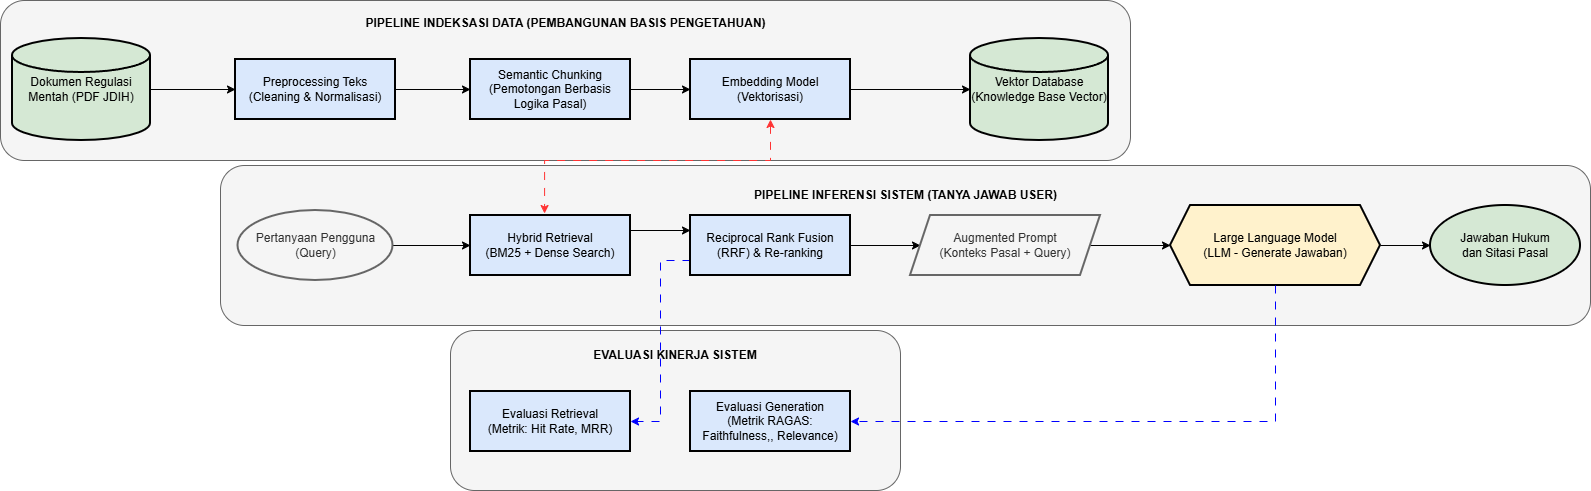

The diagram above was exported from draw.io. Its source (the exported page's mxGraphModel, read from the mxfile embedded in the PNG):
<mxGraphModel dx="946" dy="597" grid="1" gridSize="10" guides="1" tooltips="1" connect="1" arrows="1" fold="1" page="1" pageScale="1" pageWidth="850" pageHeight="1100" math="0" shadow="0">
  <root>
    <mxCell id="0" />
    <mxCell id="1" parent="0" />
    <mxCell id="xTjq_WG3Us0i2yO8hEWL-35" parent="1" style="rounded=1;whiteSpace=wrap;html=1;fillColor=#f5f5f5;fontColor=#333333;strokeColor=#666666;" value="" vertex="1">
      <mxGeometry height="160" width="450" x="480" y="390" as="geometry" />
    </mxCell>
    <mxCell id="xTjq_WG3Us0i2yO8hEWL-32" parent="1" style="rounded=1;whiteSpace=wrap;html=1;fillColor=#f5f5f5;fontColor=#333333;strokeColor=#666666;" value="" vertex="1">
      <mxGeometry height="160" width="1370" x="250" y="225" as="geometry" />
    </mxCell>
    <mxCell id="xTjq_WG3Us0i2yO8hEWL-30" parent="1" style="rounded=1;whiteSpace=wrap;html=1;fillColor=#f5f5f5;fontColor=#333333;strokeColor=#666666;" value="" vertex="1">
      <mxGeometry height="160" width="1130" x="30" y="60" as="geometry" />
    </mxCell>
    <mxCell id="xTjq_WG3Us0i2yO8hEWL-3" edge="1" parent="1" source="xTjq_WG3Us0i2yO8hEWL-1" style="edgeStyle=orthogonalEdgeStyle;rounded=0;orthogonalLoop=1;jettySize=auto;html=1;entryX=0;entryY=0.5;entryDx=0;entryDy=0;" target="xTjq_WG3Us0i2yO8hEWL-2">
      <mxGeometry relative="1" as="geometry" />
    </mxCell>
    <mxCell id="xTjq_WG3Us0i2yO8hEWL-1" parent="1" style="strokeWidth=2;html=1;shape=mxgraph.flowchart.database;whiteSpace=wrap;fillColor=#d5e8d4;strokeColor=#000000;" value="Dokumen Regulasi Mentah (PDF JDIH)" vertex="1">
      <mxGeometry height="102" width="138" x="42" y="98" as="geometry" />
    </mxCell>
    <mxCell id="xTjq_WG3Us0i2yO8hEWL-5" edge="1" parent="1" source="xTjq_WG3Us0i2yO8hEWL-2" style="edgeStyle=orthogonalEdgeStyle;rounded=0;orthogonalLoop=1;jettySize=auto;html=1;entryX=0;entryY=0.5;entryDx=0;entryDy=0;" target="xTjq_WG3Us0i2yO8hEWL-4">
      <mxGeometry relative="1" as="geometry" />
    </mxCell>
    <mxCell id="xTjq_WG3Us0i2yO8hEWL-2" parent="1" style="rounded=0;whiteSpace=wrap;html=1;strokeWidth=2;fillColor=#dae8fc;strokeColor=#000000;" value="Preprocessing Teks (Cleaning &amp;amp; Normalisasi)" vertex="1">
      <mxGeometry height="60" width="160" x="265" y="119" as="geometry" />
    </mxCell>
    <mxCell id="xTjq_WG3Us0i2yO8hEWL-7" edge="1" parent="1" source="xTjq_WG3Us0i2yO8hEWL-4" style="edgeStyle=orthogonalEdgeStyle;rounded=0;orthogonalLoop=1;jettySize=auto;html=1;exitX=1;exitY=0.5;exitDx=0;exitDy=0;" target="xTjq_WG3Us0i2yO8hEWL-6">
      <mxGeometry relative="1" as="geometry" />
    </mxCell>
    <mxCell id="xTjq_WG3Us0i2yO8hEWL-4" parent="1" style="rounded=0;whiteSpace=wrap;html=1;strokeWidth=2;fillColor=#dae8fc;strokeColor=#000000;" value="Semantic Chunking (Pemotongan Berbasis Logika Pasal)" vertex="1">
      <mxGeometry height="60" width="160" x="500" y="119" as="geometry" />
    </mxCell>
    <mxCell id="xTjq_WG3Us0i2yO8hEWL-6" parent="1" style="rounded=0;whiteSpace=wrap;html=1;strokeWidth=2;fillColor=#dae8fc;strokeColor=#000000;" value="Embedding Model (Vektorisasi)" vertex="1">
      <mxGeometry height="60" width="160" x="720" y="119" as="geometry" />
    </mxCell>
    <mxCell id="xTjq_WG3Us0i2yO8hEWL-8" parent="1" style="strokeWidth=2;html=1;shape=mxgraph.flowchart.database;whiteSpace=wrap;fillColor=#d5e8d4;strokeColor=#000000;" value="Vektor Database (Knowledge Base Vector)" vertex="1">
      <mxGeometry height="102" width="138" x="1000" y="98" as="geometry" />
    </mxCell>
    <mxCell id="xTjq_WG3Us0i2yO8hEWL-9" edge="1" parent="1" source="xTjq_WG3Us0i2yO8hEWL-6" style="edgeStyle=orthogonalEdgeStyle;rounded=0;orthogonalLoop=1;jettySize=auto;html=1;entryX=0;entryY=0.5;entryDx=0;entryDy=0;entryPerimeter=0;" target="xTjq_WG3Us0i2yO8hEWL-8">
      <mxGeometry relative="1" as="geometry" />
    </mxCell>
    <mxCell id="xTjq_WG3Us0i2yO8hEWL-12" edge="1" parent="1" source="xTjq_WG3Us0i2yO8hEWL-10" style="edgeStyle=orthogonalEdgeStyle;rounded=0;orthogonalLoop=1;jettySize=auto;html=1;exitX=1;exitY=0.5;exitDx=0;exitDy=0;exitPerimeter=0;entryX=0;entryY=0.5;entryDx=0;entryDy=0;" target="xTjq_WG3Us0i2yO8hEWL-11">
      <mxGeometry relative="1" as="geometry" />
    </mxCell>
    <mxCell id="xTjq_WG3Us0i2yO8hEWL-10" parent="1" style="strokeWidth=2;html=1;shape=mxgraph.flowchart.start_1;whiteSpace=wrap;fillColor=#f5f5f5;fontColor=#333333;strokeColor=#666666;" value="Pertanyaan Pengguna (Query)" vertex="1">
      <mxGeometry height="70" width="155" x="267.5" y="270" as="geometry" />
    </mxCell>
    <mxCell id="xTjq_WG3Us0i2yO8hEWL-15" edge="1" parent="1" source="xTjq_WG3Us0i2yO8hEWL-11" style="edgeStyle=orthogonalEdgeStyle;rounded=0;orthogonalLoop=1;jettySize=auto;html=1;exitX=1;exitY=0.25;exitDx=0;exitDy=0;entryX=0;entryY=0.25;entryDx=0;entryDy=0;" target="xTjq_WG3Us0i2yO8hEWL-14">
      <mxGeometry relative="1" as="geometry" />
    </mxCell>
    <mxCell id="xTjq_WG3Us0i2yO8hEWL-11" parent="1" style="rounded=0;whiteSpace=wrap;html=1;strokeWidth=2;fillColor=#dae8fc;strokeColor=#000000;" value="Hybrid Retrieval &lt;br&gt;(BM25 + Dense Search)" vertex="1">
      <mxGeometry height="60" width="160" x="500" y="275" as="geometry" />
    </mxCell>
    <mxCell id="xTjq_WG3Us0i2yO8hEWL-13" edge="1" parent="1" source="xTjq_WG3Us0i2yO8hEWL-6" style="edgeStyle=orthogonalEdgeStyle;rounded=0;orthogonalLoop=1;jettySize=auto;html=1;entryX=0.463;entryY=-0.033;entryDx=0;entryDy=0;entryPerimeter=0;startArrow=classic;startFill=1;dashed=1;dashPattern=8 8;strokeColor=#FF3333;" target="xTjq_WG3Us0i2yO8hEWL-11">
      <mxGeometry relative="1" as="geometry">
        <Array as="points">
          <mxPoint x="800" y="220" />
          <mxPoint x="574" y="220" />
        </Array>
      </mxGeometry>
    </mxCell>
    <mxCell id="xTjq_WG3Us0i2yO8hEWL-17" edge="1" parent="1" source="xTjq_WG3Us0i2yO8hEWL-14" style="edgeStyle=orthogonalEdgeStyle;rounded=0;orthogonalLoop=1;jettySize=auto;html=1;entryX=0;entryY=0.5;entryDx=0;entryDy=0;" target="xTjq_WG3Us0i2yO8hEWL-16">
      <mxGeometry relative="1" as="geometry" />
    </mxCell>
    <mxCell id="xTjq_WG3Us0i2yO8hEWL-28" edge="1" parent="1" source="xTjq_WG3Us0i2yO8hEWL-14" style="edgeStyle=orthogonalEdgeStyle;rounded=0;orthogonalLoop=1;jettySize=auto;html=1;exitX=0;exitY=0.75;exitDx=0;exitDy=0;entryX=1;entryY=0.5;entryDx=0;entryDy=0;dashed=1;dashPattern=8 8;strokeColor=#0000FF;" target="xTjq_WG3Us0i2yO8hEWL-26">
      <mxGeometry relative="1" as="geometry" />
    </mxCell>
    <mxCell id="xTjq_WG3Us0i2yO8hEWL-14" parent="1" style="rounded=0;whiteSpace=wrap;html=1;strokeWidth=2;fillColor=#dae8fc;strokeColor=#000000;" value="Reciprocal Rank Fusion (RRF) &amp;amp; Re-ranking" vertex="1">
      <mxGeometry height="60" width="160" x="720" y="275" as="geometry" />
    </mxCell>
    <mxCell id="xTjq_WG3Us0i2yO8hEWL-20" edge="1" parent="1" source="xTjq_WG3Us0i2yO8hEWL-16" style="edgeStyle=orthogonalEdgeStyle;rounded=0;orthogonalLoop=1;jettySize=auto;html=1;exitX=1;exitY=0.5;exitDx=0;exitDy=0;entryX=0;entryY=0.5;entryDx=0;entryDy=0;" target="xTjq_WG3Us0i2yO8hEWL-24">
      <mxGeometry relative="1" as="geometry">
        <mxPoint x="1180" y="305" as="targetPoint" />
      </mxGeometry>
    </mxCell>
    <mxCell id="xTjq_WG3Us0i2yO8hEWL-16" parent="1" style="shape=parallelogram;perimeter=parallelogramPerimeter;whiteSpace=wrap;html=1;fixedSize=1;fillColor=#f5f5f5;fontColor=#333333;strokeColor=#666666;strokeWidth=2;" value="Augmented Prompt &lt;br&gt;(Konteks Pasal + Query)" vertex="1">
      <mxGeometry height="60" width="190" x="940" y="275" as="geometry" />
    </mxCell>
    <mxCell id="xTjq_WG3Us0i2yO8hEWL-22" parent="1" style="ellipse;whiteSpace=wrap;html=1;strokeWidth=2;fillColor=#d5e8d4;strokeColor=#000000;" value="Jawaban Hukum &lt;br&gt;dan Sitasi Pasal" vertex="1">
      <mxGeometry height="80" width="150" x="1460" y="265" as="geometry" />
    </mxCell>
    <mxCell id="xTjq_WG3Us0i2yO8hEWL-25" edge="1" parent="1" source="xTjq_WG3Us0i2yO8hEWL-24" style="edgeStyle=orthogonalEdgeStyle;rounded=0;orthogonalLoop=1;jettySize=auto;html=1;entryX=0;entryY=0.5;entryDx=0;entryDy=0;" target="xTjq_WG3Us0i2yO8hEWL-22">
      <mxGeometry relative="1" as="geometry" />
    </mxCell>
    <mxCell id="xTjq_WG3Us0i2yO8hEWL-24" parent="1" style="shape=hexagon;perimeter=hexagonPerimeter2;whiteSpace=wrap;html=1;fixedSize=1;strokeWidth=2;fillColor=#fff2cc;strokeColor=#000000;" value="&lt;span style=&quot;text-wrap-mode: nowrap;&quot;&gt;Large Language Model&lt;/span&gt;&lt;br style=&quot;text-wrap-mode: nowrap;&quot;&gt;&lt;span style=&quot;text-wrap-mode: nowrap;&quot;&gt;(LLM - Generate Jawaban)&lt;/span&gt;" vertex="1">
      <mxGeometry height="80" width="210" x="1200" y="265" as="geometry" />
    </mxCell>
    <mxCell id="xTjq_WG3Us0i2yO8hEWL-26" parent="1" style="rounded=0;whiteSpace=wrap;html=1;strokeWidth=2;fillColor=#dae8fc;strokeColor=#000000;" value="Evaluasi Retrieval &lt;br&gt;(Metrik: Hit Rate, MRR)" vertex="1">
      <mxGeometry height="60" width="160" x="500" y="451" as="geometry" />
    </mxCell>
    <mxCell id="xTjq_WG3Us0i2yO8hEWL-27" parent="1" style="rounded=0;whiteSpace=wrap;html=1;strokeWidth=2;fillColor=#dae8fc;strokeColor=#000000;" value="Evaluasi Generation &lt;br&gt;(Metrik RAGAS: Faithfulness,, Relevance)" vertex="1">
      <mxGeometry height="60" width="160" x="720" y="451" as="geometry" />
    </mxCell>
    <mxCell id="xTjq_WG3Us0i2yO8hEWL-29" edge="1" parent="1" source="xTjq_WG3Us0i2yO8hEWL-24" style="edgeStyle=orthogonalEdgeStyle;rounded=0;orthogonalLoop=1;jettySize=auto;html=1;exitX=0.5;exitY=1;exitDx=0;exitDy=0;entryX=1;entryY=0.5;entryDx=0;entryDy=0;dashed=1;dashPattern=8 8;strokeColor=#0000FF;" target="xTjq_WG3Us0i2yO8hEWL-27">
      <mxGeometry relative="1" as="geometry">
        <mxPoint x="1260" y="370" as="sourcePoint" />
        <mxPoint x="1200" y="480" as="targetPoint" />
      </mxGeometry>
    </mxCell>
    <mxCell id="xTjq_WG3Us0i2yO8hEWL-31" parent="1" style="text;html=1;whiteSpace=wrap;strokeColor=none;fillColor=none;align=center;verticalAlign=middle;rounded=0;" value="&lt;b&gt;PIPELINE INDEKSASI DATA (PEMBANGUNAN BASIS PENGETAHUAN)&lt;/b&gt;" vertex="1">
      <mxGeometry height="30" width="455" x="367.5" y="68" as="geometry" />
    </mxCell>
    <mxCell id="xTjq_WG3Us0i2yO8hEWL-34" parent="1" style="text;html=1;whiteSpace=wrap;strokeColor=none;fillColor=none;align=center;verticalAlign=middle;rounded=0;" value="&lt;b&gt;PIPELINE INFERENSI SISTEM (TANYA JAWAB USER)&lt;/b&gt;" vertex="1">
      <mxGeometry height="30" width="455" x="707.5" y="240" as="geometry" />
    </mxCell>
    <mxCell id="xTjq_WG3Us0i2yO8hEWL-36" parent="1" style="text;html=1;whiteSpace=wrap;strokeColor=none;fillColor=none;align=center;verticalAlign=middle;rounded=0;" value="&lt;b&gt;EVALUASI KINERJA SISTEM&lt;/b&gt;" vertex="1">
      <mxGeometry height="30" width="180" x="615" y="400" as="geometry" />
    </mxCell>
  </root>
</mxGraphModel>